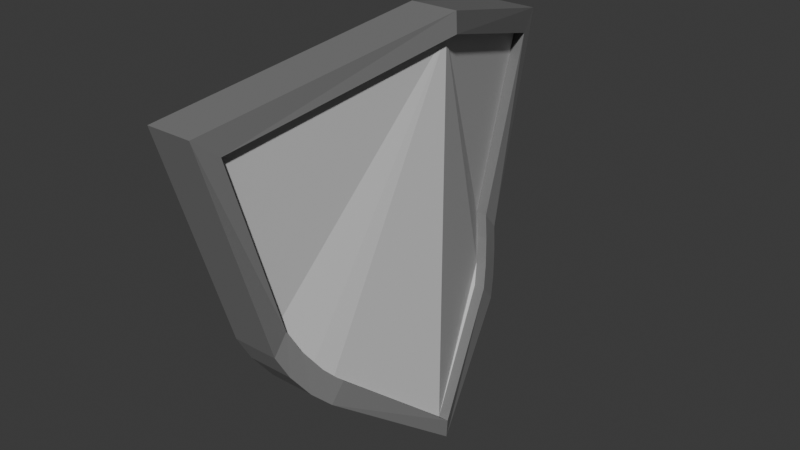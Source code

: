 # Source: Schild.blend  (saved by Blender 5.0.119; exported with 4.5.12 LTS)
import bpy
from mathutils import Matrix  # noqa: F401  (used for matrix-valued properties, if any)

bpy.ops.wm.read_factory_settings(use_empty=True)
scene = bpy.context.scene
scene.name = 'Scene'

# ---- collections
col_collection = bpy.data.collections.new('Collection'); scene.collection.children.link(col_collection)

# ---- materials (node trees are filled in below, after node groups)
mat_material = bpy.data.materials.new('Material')
mat_material.alpha_threshold = 0.0
mat_material.use_backface_culling_lightprobe_volume = False
mat_material.roughness = 0.5
mat_material.line_color = (0.0, 0.0, 0.0, 1.0)
mat_material_001 = bpy.data.materials.new('Material.001')

# ---- material node trees
mat_material.use_nodes = True; mat_material.node_tree.nodes.clear()
_N = mat_material.node_tree.nodes; _L = mat_material.node_tree.links
n0 = _N.new('ShaderNodeOutputMaterial'); n0.name = 'Material Output'; n0.location = (200, 100)
n1 = _N.new('ShaderNodeBsdfPrincipled'); n1.name = 'Principled BSDF'; n1.location = (-200, 100)
n1.inputs[0].default_value = (0.1859, 0.1859, 0.1859, 1.0)
_L.new(n1.outputs[0], n0.inputs[0])
n0.is_active_output = True
mat_material_001.use_nodes = True; mat_material_001.node_tree.nodes.clear()
_N = mat_material_001.node_tree.nodes; _L = mat_material_001.node_tree.links
n0 = _N.new('ShaderNodeBsdfPrincipled'); n0.name = 'Principled BSDF'; n0.location = (-200, 100)
n0.inputs[0].default_value = (0.5784, 0.5784, 0.5784, 1.0)
n1 = _N.new('ShaderNodeOutputMaterial'); n1.name = 'Material Output'; n1.location = (200, 100)
_L.new(n0.outputs[0], n1.inputs[0])
n1.is_active_output = True

# ---- world
world_world = bpy.data.worlds.new('World'); scene.world = world_world
world_world.use_nodes = True; world_world.node_tree.nodes.clear()
_N = world_world.node_tree.nodes; _L = world_world.node_tree.links
n0 = _N.new('ShaderNodeOutputWorld'); n0.name = 'World Output'; n0.location = (200, 100)
n1 = _N.new('ShaderNodeBackground'); n1.name = 'Background'; n1.location = (-200, 100)
n1.inputs[0].default_value = (0.05088, 0.05088, 0.05088, 1.0)
_L.new(n1.outputs[0], n0.inputs[0])
n0.is_active_output = True
world_world.color = (0.05088, 0.05088, 0.05088)
world_world.sun_shadow_jitter_overblur = 0.0

# ---- meshes
me_cube = bpy.data.meshes.new('Cube')
me_cube.from_pydata([(0.1528, 1.097, 0.8937), (0.1528, -1.097, 0.8937), (0.02423, 1.097, 0.8937), (0.02423, -1.097, 0.8937), (0.101, -0.733, -0.2927), (0.1196, 1.227, 1.0), (-0.008636, -1.227, 1.0), (0.1196, -1.227, 1.0), (-0.008636, 1.227, 1.0), (0.3938, 0.0, -1.0), (0.518, 0.0, 1.329), (0.3938, 0.0, 1.329), (0.518, 0.0, -1.0), (0.3996, 0.0, -0.8937), (0.5237, 0.0, 1.222), (0.3996, 0.0, 1.222), (0.5237, 0.0, -0.8937), (0.324, 0.0, -1.0), (0.1839, 1.227, 1.0), (-0.07563, -1.227, 1.0), (0.1839, -1.227, 1.0), (-0.07563, 1.227, 1.0), (0.5761, 0.0, 1.329), (0.324, 0.0, 1.329), (0.5761, 0.0, -1.0), (0.3298, 0.0, -0.8937), (0.217, 1.097, 0.8937), (-0.04341, -1.097, 0.8937), (0.217, -1.097, 0.8937), (-0.04341, 1.097, 0.8937), (0.5815, 0.0, 1.222), (0.3298, 0.0, 1.222), (0.5815, 0.0, -0.8937), (0.3159, 0.5789, -0.4191), (0.1594, 0.7938, -0.09451), (0.2625, 0.6641, -0.3294), (0.2045, 0.7428, -0.2106), (0.1591, -0.7941, -0.0936), (0.3159, -0.5789, -0.4191), (0.2044, -0.7429, -0.2101), (0.2624, -0.6641, -0.3293), (0.0308, 0.7938, -0.09451), (0.1876, 0.5789, -0.4191), (0.07571, 0.7428, -0.2106), (0.1337, 0.6641, -0.3294), (0.1829, 0.6592, -0.517), (0.03306, 0.8785, -0.1988), (0.1305, 0.7475, -0.4312), (0.07529, 0.8278, -0.3147), (0.03258, -0.879, -0.1972), (0.1829, -0.6592, -0.517), (0.07503, -0.828, -0.3139), (0.1304, -0.7476, -0.431), (0.1617, 0.8785, -0.1988), (0.3112, 0.6592, -0.517), (0.2041, 0.8278, -0.3147), (0.2592, 0.7475, -0.4312), (0.3112, -0.6592, -0.517), (0.1613, -0.8789, -0.1975), (0.2591, -0.7476, -0.431), (0.2039, -0.828, -0.3141), (-0.03553, -0.8793, -0.1961), (0.1136, -0.6592, -0.517), (0.0065, -0.8282, -0.3134), (0.06146, -0.7476, -0.4309), (0.2256, 0.8787, -0.1981), (0.3737, 0.6592, -0.517), (0.2677, 0.8279, -0.3144), (0.3223, 0.7475, -0.4311), (0.3737, -0.6592, -0.517), (0.2253, -0.879, -0.197), (0.3222, -0.7476, -0.431), (0.2675, -0.8281, -0.3138), (-0.03494, 0.8787, -0.1981), (0.1137, 0.6592, -0.517), (0.00682, 0.8279, -0.3144), (0.06155, 0.7475, -0.4311), (0.1183, -0.5789, -0.4191), (-0.03794, -0.7947, -0.0915), (0.101, -0.733, -0.2927), (0.06467, -0.6642, -0.329), (0.0068, -0.7432, -0.209), (0.3783, 0.5789, -0.4191), (0.2234, 0.7939, -0.09421), (0.3255, 0.6641, -0.3293), (0.2682, 0.7428, -0.2104), (0.3783, -0.5789, -0.4191), (0.2231, -0.7942, -0.09326), (0.3255, -0.6641, -0.3292), (0.268, -0.743, -0.2099), (0.1183, 0.5789, -0.4191), (-0.03705, 0.7939, -0.09421), (0.06481, 0.6641, -0.3293), (0.007292, 0.7428, -0.2104)], [], [(10, 11, 6, 7), (15, 3, 27, 31), (14, 0, 26, 30), (2, 15, 31, 29), (4, 3, 15, 13), (5, 8, 11, 10), (30, 26, 18, 22), (31, 27, 19, 23), (29, 31, 23, 21), (28, 30, 22, 20), (5, 10, 22, 18), (10, 7, 20, 22), (6, 11, 23, 19), (11, 8, 21, 23), (1, 14, 30, 28), (77, 80, 79), (80, 81, 79), (81, 78, 79), (54, 45, 47, 56), (56, 47, 48, 55), (55, 48, 46, 53), (50, 57, 59, 52), (52, 59, 60, 51), (51, 60, 58, 49), (83, 34, 36, 85), (85, 36, 35, 84), (84, 35, 33, 82), (57, 69, 71, 59), (59, 71, 72, 60), (60, 72, 70, 58), (53, 65, 67, 55), (55, 67, 68, 56), (56, 68, 66, 54), (62, 50, 52, 64), (64, 52, 51, 63), (63, 51, 49, 61), (61, 78, 81, 63), (63, 81, 80, 64), (64, 80, 77, 62), (91, 73, 75, 93), (93, 75, 76, 92), (92, 76, 74, 90), (82, 66, 68, 84), (84, 68, 67, 85), (85, 67, 65, 83), (69, 86, 88, 71), (71, 88, 89, 72), (72, 89, 87, 70), (45, 74, 76, 47), (47, 76, 75, 48), (48, 75, 73, 46), (37, 87, 89, 39), (39, 89, 88, 40), (40, 88, 86, 38), (90, 42, 44, 92), (92, 44, 43, 93), (93, 43, 41, 91), (33, 35, 36, 34, 0, 14, 16), (33, 16, 32, 82), (0, 34, 83, 26), (37, 1, 28, 87), (16, 14, 1, 37, 39, 40, 38), (16, 38, 86, 32), (41, 2, 29, 91), (13, 15, 2, 41, 43, 44, 42), (13, 42, 90, 25), (45, 54, 12, 9), (46, 8, 5, 53), (45, 9, 17, 74), (8, 46, 73, 21), (9, 50, 62, 17), (9, 12, 57, 50), (49, 6, 19, 61), (58, 7, 6, 49), (12, 54, 66, 24), (53, 5, 18, 65), (7, 58, 70, 20), (57, 12, 24, 69), (27, 78, 61, 19), (77, 25, 17, 62), (26, 83, 65, 18), (82, 32, 24, 66), (87, 28, 20, 70), (32, 86, 69, 24), (91, 29, 21, 73), (25, 90, 74, 17), (3, 4, 79, 78, 27), (4, 13, 25, 77, 79)])
me_cube.polygons.foreach_set('material_index', [0, 0, 0, 0, 1, 0, 0, 0, 0, 0, 0, 0, 0, 0, 0, 0, 0, 0, 0, 0, 0, 0, 0, 0, 0, 0, 0, 0, 0, 0, 0, 0, 0, 0, 0, 0, 0, 0, 0, 0, 0, 0, 0, 0, 0, 0, 0, 0, 0, 0, 0, 0, 0, 0, 0, 0, 0, 1, 0, 0, 0, 1, 0, 0, 1, 0, 0, 0, 0, 0, 0, 0, 0, 0, 0, 0, 0, 0, 0, 0, 0, 0, 0, 0, 0, 0, 0, 0])
_uv = me_cube.uv_layers.new(name='UVMap')
_uv.uv.foreach_set('vector', [0.625, 0.625, 0.875, 0.625, 0.875, 0.75, 0.625, 0.75, 0.6117, 0.125, 0.6117, 0.01329, 0.6117, 0.01329, 0.6117, 0.125, 0.6117, 0.625, 0.6117, 0.5133, 0.6117, 0.5133, 0.6117, 0.625, 0.6117, 0.2367, 0.6117, 0.125, 0.6117, 0.125, 0.6117, 0.2367, 0.3883, 0.01329, 0.6117, 0.01329, 0.6117, 0.125, 0.3883, 0.125, 0.625, 0.5, 0.875, 0.5, 0.875, 0.625, 0.625, 0.625, 0.6117, 0.625, 0.6117, 0.5133, 0.625, 0.5, 0.625, 0.625, 0.6117, 0.125, 0.6117, 0.01329, 0.625, 0.0, 0.625, 0.125, 0.6117, 0.2367, 0.6117, 0.125, 0.625, 0.125, 0.625, 0.25, 0.6117, 0.7367, 0.6117, 0.625, 0.625, 0.625, 0.625, 0.75, 0.625, 0.5, 0.625, 0.625, 0.625, 0.625, 0.625, 0.5, 0.625, 0.625, 0.625, 0.75, 0.625, 0.75, 0.625, 0.625, 0.875, 0.75, 0.875, 0.625, 0.875, 0.625, 0.875, 0.75, 0.875, 0.625, 0.875, 0.5, 0.875, 0.5, 0.875, 0.625, 0.6117, 0.7367, 0.6117, 0.625, 0.6117, 0.625, 0.6117, 0.7367, 0.3883, 0.03678, 0.3899, 0.02378, 0.3883, 0.01329, 0.3899, 0.02378, 0.3946, 0.01174, 0.3883, 0.01329, 0.3946, 0.01174, 0.4013, 0.003886, 0.3883, 0.01329, 0.375, 0.5245, 0.125, 0.5245, 0.125, 0.5095, 0.375, 0.5095, 0.375, 0.5095, 0.125, 0.5095, 0.125, 0.5, 0.3821, 0.5, 0.3821, 0.5, 0.375, 0.25, 0.4108, 0.25, 0.4108, 0.5, 0.125, 0.7255, 0.375, 0.7255, 0.375, 0.7405, 0.125, 0.7405, 0.125, 0.7405, 0.375, 0.7405, 0.3822, 0.75, 0.125, 0.75, 0.375, 1.0, 0.3822, 0.75, 0.411, 0.75, 0.4111, 1.0, 0.4257, 0.5133, 0.4256, 0.5133, 0.4035, 0.514, 0.4031, 0.5142, 0.4031, 0.5142, 0.4035, 0.514, 0.3892, 0.5229, 0.3891, 0.5231, 0.3891, 0.5231, 0.3892, 0.5229, 0.3883, 0.5368, 0.3883, 0.5368, 0.375, 0.7255, 0.375, 0.7255, 0.3759, 0.7397, 0.375, 0.7405, 0.375, 0.7405, 0.3759, 0.7397, 0.3894, 0.749, 0.3822, 0.75, 0.3822, 0.75, 0.3894, 0.749, 0.4111, 0.75, 0.411, 0.75, 0.4108, 0.5, 0.4109, 0.5, 0.3893, 0.501, 0.3821, 0.5, 0.3821, 0.5, 0.3893, 0.501, 0.3759, 0.5103, 0.375, 0.5095, 0.375, 0.5095, 0.3759, 0.5103, 0.375, 0.5245, 0.375, 0.5245, 0.125, 0.7255, 0.125, 0.7255, 0.125, 0.7405, 0.125, 0.7405, 0.125, 0.7405, 0.125, 0.7405, 0.125, 0.75, 0.125, 0.75, 0.375, 1.0, 0.375, 1.0, 0.4111, 1.0, 0.4113, 1.0, 0.4113, 0.0, 0.4262, 0.01329, 0.4034, 0.01505, 0.3895, 0.001921, 0.3895, 0.001921, 0.4034, 0.01505, 0.3899, 0.02378, 0.3767, 0.01106, 0.3767, 0.01106, 0.3899, 0.02378, 0.3883, 0.03678, 0.375, 0.02454, 0.4257, 0.2367, 0.4109, 0.25, 0.3846, 0.2487, 0.4031, 0.2358, 0.4031, 0.2358, 0.3846, 0.2487, 0.3767, 0.2389, 0.3891, 0.2269, 0.3891, 0.2269, 0.3767, 0.2389, 0.375, 0.2255, 0.3883, 0.2132, 0.3883, 0.5368, 0.375, 0.5245, 0.3759, 0.5103, 0.3891, 0.5231, 0.3891, 0.5231, 0.3759, 0.5103, 0.3893, 0.501, 0.4031, 0.5142, 0.4031, 0.5142, 0.3893, 0.501, 0.4109, 0.5, 0.4257, 0.5133, 0.375, 0.7255, 0.3883, 0.7132, 0.3891, 0.727, 0.3759, 0.7397, 0.3759, 0.7397, 0.3891, 0.727, 0.4031, 0.7358, 0.3894, 0.749, 0.3894, 0.749, 0.4031, 0.7358, 0.4259, 0.7367, 0.4111, 0.75, 0.125, 0.5245, 0.125, 0.5245, 0.125, 0.5095, 0.125, 0.5095, 0.125, 0.5095, 0.125, 0.5095, 0.125, 0.5, 0.125, 0.5, 0.375, 0.25, 0.3846, 0.2487, 0.4109, 0.25, 0.4108, 0.25, 0.4258, 0.7367, 0.4259, 0.7367, 0.4031, 0.7358, 0.4036, 0.736, 0.4036, 0.736, 0.4031, 0.7358, 0.3891, 0.727, 0.3892, 0.7271, 0.3892, 0.7271, 0.3891, 0.727, 0.3883, 0.7132, 0.3883, 0.7132, 0.3883, 0.2132, 0.3883, 0.2132, 0.3892, 0.2271, 0.3891, 0.2269, 0.3891, 0.2269, 0.3892, 0.2271, 0.4035, 0.236, 0.4031, 0.2358, 0.4031, 0.2358, 0.4035, 0.236, 0.4256, 0.2367, 0.4257, 0.2367, 0.3883, 0.5368, 0.3892, 0.5229, 0.4035, 0.514, 0.4256, 0.5133, 0.6117, 0.5133, 0.6117, 0.625, 0.3883, 0.625, 0.3883, 0.5368, 0.3883, 0.625, 0.3883, 0.625, 0.3883, 0.5368, 0.6117, 0.5133, 0.4256, 0.5133, 0.4257, 0.5133, 0.6117, 0.5133, 0.4258, 0.7367, 0.6117, 0.7367, 0.6117, 0.7367, 0.4259, 0.7367, 0.3883, 0.625, 0.6117, 0.625, 0.6117, 0.7367, 0.4258, 0.7367, 0.4036, 0.736, 0.3892, 0.7271, 0.3883, 0.7132, 0.3883, 0.625, 0.3883, 0.7132, 0.3883, 0.7132, 0.3883, 0.625, 0.4256, 0.2367, 0.6117, 0.2367, 0.6117, 0.2367, 0.4257, 0.2367, 0.3883, 0.125, 0.6117, 0.125, 0.6117, 0.2367, 0.4256, 0.2367, 0.4035, 0.236, 0.3892, 0.2271, 0.3883, 0.2132, 0.3883, 0.125, 0.3883, 0.2132, 0.3883, 0.2132, 0.3883, 0.125, 0.125, 0.5245, 0.375, 0.5245, 0.375, 0.625, 0.125, 0.625, 0.4108, 0.25, 0.625, 0.25, 0.625, 0.5, 0.4108, 0.5, 0.125, 0.5245, 0.125, 0.625, 0.125, 0.625, 0.125, 0.5245, 0.625, 0.25, 0.4108, 0.25, 0.4109, 0.25, 0.625, 0.25, 0.125, 0.625, 0.125, 0.7255, 0.125, 0.7255, 0.125, 0.625, 0.125, 0.625, 0.375, 0.625, 0.375, 0.7255, 0.125, 0.7255, 0.4111, 1.0, 0.625, 1.0, 0.625, 1.0, 0.4113, 1.0, 0.411, 0.75, 0.625, 0.75, 0.625, 1.0, 0.4111, 1.0, 0.375, 0.625, 0.375, 0.5245, 0.375, 0.5245, 0.375, 0.625, 0.4108, 0.5, 0.625, 0.5, 0.625, 0.5, 0.4109, 0.5, 0.625, 0.75, 0.411, 0.75, 0.4111, 0.75, 0.625, 0.75, 0.375, 0.7255, 0.375, 0.625, 0.375, 0.625, 0.375, 0.7255, 0.6117, 0.01329, 0.4262, 0.01329, 0.4113, 0.0, 0.625, 0.0, 0.3883, 0.03678, 0.3883, 0.125, 0.375, 0.125, 0.375, 0.02454, 0.6117, 0.5133, 0.4257, 0.5133, 0.4109, 0.5, 0.625, 0.5, 0.3883, 0.5368, 0.3883, 0.625, 0.375, 0.625, 0.375, 0.5245, 0.4259, 0.7367, 0.6117, 0.7367, 0.625, 0.75, 0.4111, 0.75, 0.3883, 0.625, 0.3883, 0.7132, 0.375, 0.7255, 0.375, 0.625, 0.4257, 0.2367, 0.6117, 0.2367, 0.625, 0.25, 0.4109, 0.25, 0.3883, 0.125, 0.3883, 0.2132, 0.375, 0.2255, 0.375, 0.125, 0.6117, 0.01329, 0.3883, 0.01329, 0.3883, 0.01329, 0.4262, 0.01329, 0.6117, 0.01329, 0.3883, 0.01329, 0.3883, 0.125, 0.3883, 0.125, 0.3883, 0.03678, 0.3883, 0.01329])
me_cube.materials.append(mat_material)
me_cube.materials.append(mat_material_001)
me_cube.use_mirror_vertex_groups = False
me_cube.update()

# ---- objects
ob_cube = bpy.data.objects.new('Cube', me_cube)

# ---- transforms, parenting, visibility, modifiers, constraints
ob_cube.location = (0.0, 0.0, 0.0)
ob_cube.lock_rotations_4d = False
ob_cube.empty_display_type = 'ARROWS'
ob_cube.lineart.crease_threshold = 0.0

# ---- collection membership
col_collection.objects.link(ob_cube)

# ---- scene / render settings (as saved in the file)
scene.frame_start = 1; scene.frame_end = 250; scene.frame_set(1)
scene.render.engine = 'BLENDER_EEVEE_NEXT'
scene.render.bake_bias = 0.0
scene.render.bake_samples = 0
scene.cycles.sampling_pattern = 'TABULATED_SOBOL'
scene.eevee.use_volume_custom_range = False
bpy.context.view_layer.update()

# ---- added for rendering (the .blend has no active camera and no usable light): camera, sun
cam_auto = bpy.data.cameras.new('AutoCamera')
cam_auto.lens = 50.0
cam_auto.sensor_width = 36.0
cam_auto.clip_end = 1000.0
ob_auto_camera = bpy.data.objects.new('AutoCamera', cam_auto)
scene.collection.objects.link(ob_auto_camera)
ob_auto_camera.location = (3.44184, -3.82667, 2.71543)
ob_auto_camera.rotation_euler = (1.09748, -7.21219e-08, 0.694738)
scene.camera = ob_auto_camera
light_auto_sun = bpy.data.lights.new('AutoSun', 'SUN')
light_auto_sun.energy = 3.0
light_auto_sun.angle = 0.0523599
ob_auto_sun = bpy.data.objects.new('AutoSun', light_auto_sun)
scene.collection.objects.link(ob_auto_sun)
ob_auto_sun.rotation_euler = (0.872665, 0.174533, 0.523599)
bpy.context.view_layer.update()
